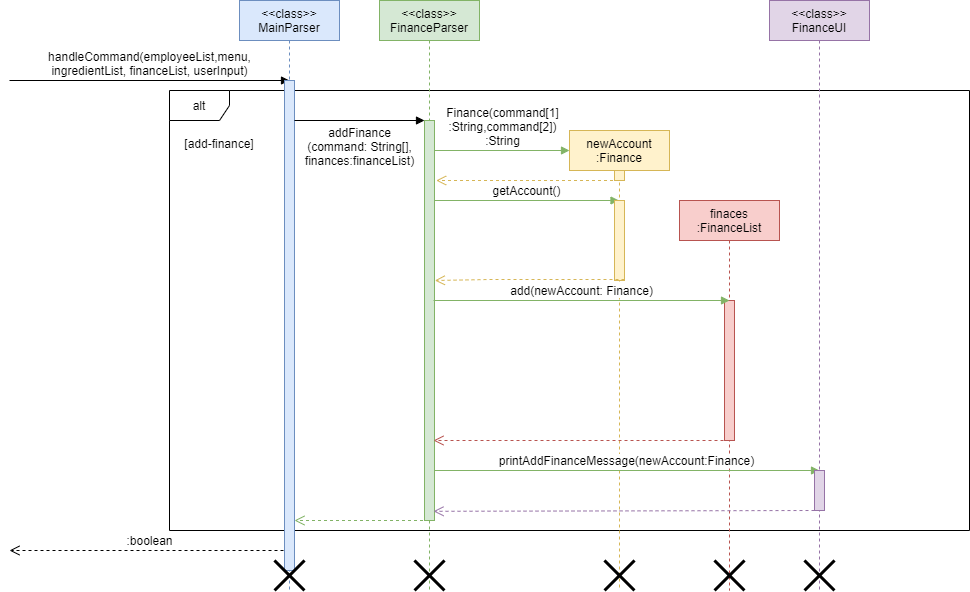

The diagram above was exported from draw.io. Its source (the exported page's mxGraphModel, read from the mxfile embedded in the PNG):
<mxGraphModel dx="1792" dy="642" grid="1" gridSize="10" guides="1" tooltips="1" connect="1" arrows="1" fold="1" page="1" pageScale="1" pageWidth="850" pageHeight="1100" math="0" shadow="0">
  <root>
    <mxCell id="0" />
    <mxCell id="1" parent="0" />
    <mxCell id="-QRiypAUs3VBAX52eQ31-4" value="alt" style="shape=umlFrame;whiteSpace=wrap;html=1;" parent="1" vertex="1">
      <mxGeometry x="50" y="170" width="800" height="440" as="geometry" />
    </mxCell>
    <mxCell id="3nuBFxr9cyL0pnOWT2aG-1" value="&lt;&lt;class&gt;&gt;&#10;MainParser" style="shape=umlLifeline;perimeter=lifelinePerimeter;container=1;collapsible=0;recursiveResize=0;rounded=0;shadow=0;strokeWidth=1;fillColor=#dae8fc;strokeColor=#6c8ebf;" parent="1" vertex="1">
      <mxGeometry x="120" y="80" width="100" height="590" as="geometry" />
    </mxCell>
    <mxCell id="-QRiypAUs3VBAX52eQ31-1" value="handleCommand(employeeList,menu,&lt;br&gt;ingredientList, financeList, userInput)" style="html=1;verticalAlign=bottom;endArrow=block;rounded=0;" parent="3nuBFxr9cyL0pnOWT2aG-1" edge="1">
      <mxGeometry width="80" relative="1" as="geometry">
        <mxPoint x="-230" y="80" as="sourcePoint" />
        <mxPoint x="50" y="80" as="targetPoint" />
      </mxGeometry>
    </mxCell>
    <mxCell id="-QRiypAUs3VBAX52eQ31-2" value=":boolean" style="html=1;verticalAlign=bottom;endArrow=open;dashed=1;endSize=8;rounded=0;" parent="3nuBFxr9cyL0pnOWT2aG-1" edge="1">
      <mxGeometry relative="1" as="geometry">
        <mxPoint x="50" y="550" as="sourcePoint" />
        <mxPoint x="-230" y="550" as="targetPoint" />
      </mxGeometry>
    </mxCell>
    <mxCell id="-QRiypAUs3VBAX52eQ31-3" value="" style="html=1;points=[];perimeter=orthogonalPerimeter;fillColor=#dae8fc;strokeColor=#6c8ebf;" parent="3nuBFxr9cyL0pnOWT2aG-1" vertex="1">
      <mxGeometry x="45" y="80" width="10" height="490" as="geometry" />
    </mxCell>
    <mxCell id="-QRiypAUs3VBAX52eQ31-8" value="" style="shape=umlDestroy;whiteSpace=wrap;html=1;strokeWidth=3;" parent="3nuBFxr9cyL0pnOWT2aG-1" vertex="1">
      <mxGeometry x="35" y="560" width="30" height="30" as="geometry" />
    </mxCell>
    <mxCell id="-QRiypAUs3VBAX52eQ31-10" value="" style="html=1;verticalAlign=bottom;endArrow=open;dashed=1;endSize=8;rounded=0;fillColor=#d5e8d4;strokeColor=#82b366;" parent="3nuBFxr9cyL0pnOWT2aG-1" source="3nuBFxr9cyL0pnOWT2aG-5" edge="1">
      <mxGeometry relative="1" as="geometry">
        <mxPoint x="135" y="520" as="sourcePoint" />
        <mxPoint x="55" y="520" as="targetPoint" />
      </mxGeometry>
    </mxCell>
    <mxCell id="3nuBFxr9cyL0pnOWT2aG-5" value="&lt;&lt;class&gt;&gt;&#10;FinanceParser" style="shape=umlLifeline;perimeter=lifelinePerimeter;container=1;collapsible=0;recursiveResize=0;rounded=0;shadow=0;strokeWidth=1;fillColor=#d5e8d4;strokeColor=#82b366;" parent="1" vertex="1">
      <mxGeometry x="260" y="80" width="100" height="590" as="geometry" />
    </mxCell>
    <mxCell id="-QRiypAUs3VBAX52eQ31-6" value="addFinance&lt;br&gt;(command: String[],&lt;br&gt;finances:financeList)" style="html=1;verticalAlign=bottom;endArrow=block;rounded=0;" parent="3nuBFxr9cyL0pnOWT2aG-5" edge="1">
      <mxGeometry y="-50" width="80" relative="1" as="geometry">
        <mxPoint x="-85" y="120" as="sourcePoint" />
        <mxPoint x="45" y="120" as="targetPoint" />
        <mxPoint as="offset" />
      </mxGeometry>
    </mxCell>
    <mxCell id="-QRiypAUs3VBAX52eQ31-7" value="" style="html=1;points=[];perimeter=orthogonalPerimeter;fillColor=#d5e8d4;strokeColor=#82b366;" parent="3nuBFxr9cyL0pnOWT2aG-5" vertex="1">
      <mxGeometry x="45" y="120" width="10" height="400" as="geometry" />
    </mxCell>
    <mxCell id="-QRiypAUs3VBAX52eQ31-12" value="Finance(command[1]&lt;br&gt;:String,command[2])&lt;br&gt;:String" style="html=1;verticalAlign=bottom;endArrow=block;rounded=0;fillColor=#d5e8d4;strokeColor=#82b366;" parent="3nuBFxr9cyL0pnOWT2aG-5" edge="1">
      <mxGeometry width="80" relative="1" as="geometry">
        <mxPoint x="55" y="150" as="sourcePoint" />
        <mxPoint x="190" y="150" as="targetPoint" />
      </mxGeometry>
    </mxCell>
    <mxCell id="-QRiypAUs3VBAX52eQ31-18" value="getAccount()" style="html=1;verticalAlign=bottom;endArrow=block;rounded=0;fillColor=#d5e8d4;strokeColor=#82b366;" parent="3nuBFxr9cyL0pnOWT2aG-5" target="-QRiypAUs3VBAX52eQ31-11" edge="1">
      <mxGeometry width="80" relative="1" as="geometry">
        <mxPoint x="55" y="200" as="sourcePoint" />
        <mxPoint x="180" y="200" as="targetPoint" />
      </mxGeometry>
    </mxCell>
    <mxCell id="-QRiypAUs3VBAX52eQ31-26" value="" style="shape=umlDestroy;whiteSpace=wrap;html=1;strokeWidth=3;" parent="3nuBFxr9cyL0pnOWT2aG-5" vertex="1">
      <mxGeometry x="35" y="560" width="30" height="30" as="geometry" />
    </mxCell>
    <mxCell id="-QRiypAUs3VBAX52eQ31-5" value="[add-finance]" style="text;align=center;fontStyle=0;verticalAlign=middle;spacingLeft=3;spacingRight=3;strokeColor=none;rotatable=0;points=[[0,0.5],[1,0.5]];portConstraint=eastwest;" parent="1" vertex="1">
      <mxGeometry x="60" y="210" width="80" height="26" as="geometry" />
    </mxCell>
    <mxCell id="-QRiypAUs3VBAX52eQ31-11" value="newAccount&lt;br&gt;:Finance" style="shape=umlLifeline;perimeter=lifelinePerimeter;whiteSpace=wrap;html=1;container=1;collapsible=0;recursiveResize=0;outlineConnect=0;fillColor=#fff2cc;strokeColor=#d6b656;" parent="1" vertex="1">
      <mxGeometry x="450" y="210" width="100" height="460" as="geometry" />
    </mxCell>
    <mxCell id="-QRiypAUs3VBAX52eQ31-13" value="" style="html=1;points=[];perimeter=orthogonalPerimeter;fillColor=#fff2cc;strokeColor=#d6b656;" parent="-QRiypAUs3VBAX52eQ31-11" vertex="1">
      <mxGeometry x="45" y="40" width="10" height="10" as="geometry" />
    </mxCell>
    <mxCell id="-QRiypAUs3VBAX52eQ31-14" value="" style="html=1;points=[];perimeter=orthogonalPerimeter;fillColor=#fff2cc;strokeColor=#d6b656;" parent="-QRiypAUs3VBAX52eQ31-11" vertex="1">
      <mxGeometry x="45" y="70" width="10" height="80" as="geometry" />
    </mxCell>
    <mxCell id="-QRiypAUs3VBAX52eQ31-27" value="" style="shape=umlDestroy;whiteSpace=wrap;html=1;strokeWidth=3;" parent="-QRiypAUs3VBAX52eQ31-11" vertex="1">
      <mxGeometry x="35" y="430" width="30" height="30" as="geometry" />
    </mxCell>
    <mxCell id="-QRiypAUs3VBAX52eQ31-16" value="finaces&lt;br&gt;:FinanceList" style="shape=umlLifeline;perimeter=lifelinePerimeter;whiteSpace=wrap;html=1;container=1;collapsible=0;recursiveResize=0;outlineConnect=0;fillColor=#f8cecc;strokeColor=#b85450;" parent="1" vertex="1">
      <mxGeometry x="560" y="280" width="100" height="390" as="geometry" />
    </mxCell>
    <mxCell id="-QRiypAUs3VBAX52eQ31-20" value="" style="html=1;points=[];perimeter=orthogonalPerimeter;fillColor=#f8cecc;strokeColor=#b85450;" parent="-QRiypAUs3VBAX52eQ31-16" vertex="1">
      <mxGeometry x="45" y="100" width="10" height="140" as="geometry" />
    </mxCell>
    <mxCell id="-QRiypAUs3VBAX52eQ31-28" value="" style="shape=umlDestroy;whiteSpace=wrap;html=1;strokeWidth=3;" parent="-QRiypAUs3VBAX52eQ31-16" vertex="1">
      <mxGeometry x="35" y="360" width="30" height="30" as="geometry" />
    </mxCell>
    <mxCell id="-QRiypAUs3VBAX52eQ31-17" value="" style="html=1;verticalAlign=bottom;endArrow=open;dashed=1;endSize=8;rounded=0;entryX=1.167;entryY=0.15;entryDx=0;entryDy=0;entryPerimeter=0;fillColor=#fff2cc;strokeColor=#d6b656;" parent="1" source="-QRiypAUs3VBAX52eQ31-11" target="-QRiypAUs3VBAX52eQ31-7" edge="1">
      <mxGeometry relative="1" as="geometry">
        <mxPoint x="480" y="260" as="sourcePoint" />
        <mxPoint x="400" y="260" as="targetPoint" />
      </mxGeometry>
    </mxCell>
    <mxCell id="-QRiypAUs3VBAX52eQ31-15" value="" style="html=1;verticalAlign=bottom;endArrow=open;dashed=1;endSize=8;rounded=0;fillColor=#fff2cc;strokeColor=#d6b656;entryX=1.033;entryY=0.4;entryDx=0;entryDy=0;entryPerimeter=0;" parent="1" target="-QRiypAUs3VBAX52eQ31-7" edge="1">
      <mxGeometry relative="1" as="geometry">
        <mxPoint x="505" y="359" as="sourcePoint" />
        <mxPoint x="340" y="359" as="targetPoint" />
        <Array as="points">
          <mxPoint x="370" y="359" />
        </Array>
      </mxGeometry>
    </mxCell>
    <mxCell id="-QRiypAUs3VBAX52eQ31-19" value="add(newAccount: Finance)" style="html=1;verticalAlign=bottom;endArrow=block;rounded=0;exitX=0.9;exitY=0.45;exitDx=0;exitDy=0;exitPerimeter=0;fillColor=#d5e8d4;strokeColor=#82b366;" parent="1" source="-QRiypAUs3VBAX52eQ31-7" edge="1">
      <mxGeometry width="80" relative="1" as="geometry">
        <mxPoint x="320" y="380" as="sourcePoint" />
        <mxPoint x="610" y="380" as="targetPoint" />
      </mxGeometry>
    </mxCell>
    <mxCell id="-QRiypAUs3VBAX52eQ31-21" value="" style="html=1;verticalAlign=bottom;endArrow=open;dashed=1;endSize=8;rounded=0;entryX=0.9;entryY=0.8;entryDx=0;entryDy=0;entryPerimeter=0;fillColor=#f8cecc;strokeColor=#b85450;" parent="1" target="-QRiypAUs3VBAX52eQ31-7" edge="1">
      <mxGeometry relative="1" as="geometry">
        <mxPoint x="610" y="520" as="sourcePoint" />
        <mxPoint x="530" y="520" as="targetPoint" />
      </mxGeometry>
    </mxCell>
    <mxCell id="-QRiypAUs3VBAX52eQ31-22" value="printAddFinanceMessage(newAccount:Finance)" style="html=1;verticalAlign=bottom;endArrow=block;rounded=0;exitX=1.033;exitY=0.875;exitDx=0;exitDy=0;exitPerimeter=0;fillColor=#d5e8d4;strokeColor=#82b366;" parent="1" source="-QRiypAUs3VBAX52eQ31-7" edge="1">
      <mxGeometry width="80" relative="1" as="geometry">
        <mxPoint x="320" y="550" as="sourcePoint" />
        <mxPoint x="700" y="550" as="targetPoint" />
      </mxGeometry>
    </mxCell>
    <mxCell id="-QRiypAUs3VBAX52eQ31-23" value="&amp;lt;&amp;lt;class&amp;gt;&amp;gt;&lt;br&gt;FinanceUI" style="shape=umlLifeline;perimeter=lifelinePerimeter;whiteSpace=wrap;html=1;container=1;collapsible=0;recursiveResize=0;outlineConnect=0;fillColor=#e1d5e7;strokeColor=#9673a6;" parent="1" vertex="1">
      <mxGeometry x="650" y="80" width="100" height="590" as="geometry" />
    </mxCell>
    <mxCell id="-QRiypAUs3VBAX52eQ31-24" value="" style="html=1;points=[];perimeter=orthogonalPerimeter;fillColor=#e1d5e7;strokeColor=#9673a6;" parent="-QRiypAUs3VBAX52eQ31-23" vertex="1">
      <mxGeometry x="45" y="470" width="10" height="40" as="geometry" />
    </mxCell>
    <mxCell id="-QRiypAUs3VBAX52eQ31-25" value="" style="html=1;verticalAlign=bottom;endArrow=open;dashed=1;endSize=8;rounded=0;fillColor=#e1d5e7;strokeColor=#9673a6;entryX=0.9;entryY=0.977;entryDx=0;entryDy=0;entryPerimeter=0;" parent="-QRiypAUs3VBAX52eQ31-23" target="-QRiypAUs3VBAX52eQ31-7" edge="1">
      <mxGeometry relative="1" as="geometry">
        <mxPoint x="45" y="510" as="sourcePoint" />
        <mxPoint x="-330" y="510" as="targetPoint" />
      </mxGeometry>
    </mxCell>
    <mxCell id="-QRiypAUs3VBAX52eQ31-29" value="" style="shape=umlDestroy;whiteSpace=wrap;html=1;strokeWidth=3;" parent="-QRiypAUs3VBAX52eQ31-23" vertex="1">
      <mxGeometry x="35" y="560" width="30" height="30" as="geometry" />
    </mxCell>
  </root>
</mxGraphModel>